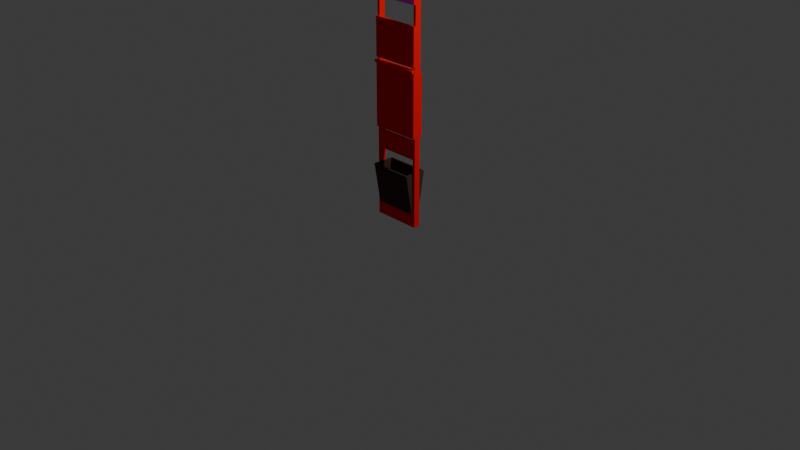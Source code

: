 # Source: Stop.blend  (saved by Blender 4.3.34; exported with 4.5.12 LTS)
import bpy
from mathutils import Matrix  # noqa: F401  (used for matrix-valued properties, if any)

bpy.ops.wm.read_factory_settings(use_empty=True)
scene = bpy.context.scene
scene.name = 'Scene'

# ---- collections
col_collection = bpy.data.collections.new('Collection'); scene.collection.children.link(col_collection)

# ---- images (referenced by path relative to the original .blend; pixels are not part of the script)
import os
ASSET_DIR = os.environ.get("B2B_ASSET_DIR", "")  # directory of the original .blend (textures are referenced by path, not embedded)
HERE = os.path.dirname(os.path.abspath(__file__))  # packed textures are extracted next to this script under _unpacked/

def load_image(name, relpath, width, height, colorspace="sRGB"):
    """Load a texture the original file referenced (path relative to the .blend, or extracted next to this script)."""
    p = next((c for c in (os.path.join(HERE, relpath), os.path.join(ASSET_DIR, relpath)) if relpath and os.path.exists(c)), "")
    if p:
        img = bpy.data.images.load(p, check_existing=True)
        img.name = name
    else:  # same state as the original file: an image datablock whose file is absent (Cycles renders it pink)
        img = bpy.data.images.new(name, width, height)
        img.source = "FILE"
        img.filepath = "//" + (relpath or name)
    img.colorspace_settings.name = colorspace
    return img
img_tram_jpg = load_image('tram.jpg', 'tram.jpg', 1024, 1024, 'sRGB')

# ---- materials (node trees are filled in below, after node groups)
mat_material_polemain = bpy.data.materials.new('Material.poleMain')
mat_material_polemain.alpha_threshold = 0.0
mat_material_polemain.roughness = 0.5
mat_material_polemain.line_color = (0.0, 0.0, 0.0, 1.0)
mat_material_trash = bpy.data.materials.new('Material.trash')
mat_material_symbol = bpy.data.materials.new('Material.symbol')
mat_material_board = bpy.data.materials.new('Material.board')

# ---- material node trees
mat_material_polemain.use_nodes = True; mat_material_polemain.node_tree.nodes.clear()
_N = mat_material_polemain.node_tree.nodes; _L = mat_material_polemain.node_tree.links
n0 = _N.new('ShaderNodeOutputMaterial'); n0.name = 'Material Output'; n0.location = (300, 300)
n1 = _N.new('ShaderNodeBsdfPrincipled'); n1.name = 'Principled BSDF'; n1.location = (10, 300)
n1.inputs[0].default_value = (1.0, 0.0, 0.0, 1.0)
n1.inputs[1].default_value = 1.0
n1.inputs[2].default_value = 0.9047
n1.inputs[3].default_value = 1.0
_L.new(n1.outputs[0], n0.inputs[0])
n0.is_active_output = True
mat_material_trash.use_nodes = True; mat_material_trash.node_tree.nodes.clear()
_N = mat_material_trash.node_tree.nodes; _L = mat_material_trash.node_tree.links
n0 = _N.new('ShaderNodeBsdfPrincipled'); n0.name = 'Principled BSDF'; n0.location = (10, 300)
n0.inputs[0].default_value = (0.147, 0.09306, 0.06125, 1.0)
n0.inputs[1].default_value = 1.0
n0.inputs[2].default_value = 1.0
n1 = _N.new('ShaderNodeOutputMaterial'); n1.name = 'Material Output'; n1.location = (300, 300)
_L.new(n0.outputs[0], n1.inputs[0])
n1.is_active_output = True
mat_material_symbol.use_nodes = True; mat_material_symbol.node_tree.nodes.clear()
_N = mat_material_symbol.node_tree.nodes; _L = mat_material_symbol.node_tree.links
n0 = _N.new('ShaderNodeBsdfPrincipled'); n0.name = 'Principled BSDF'; n0.location = (10, 300)
n1 = _N.new('ShaderNodeOutputMaterial'); n1.name = 'Material Output'; n1.location = (300, 300)
n2 = _N.new('ShaderNodeTexImage'); n2.name = 'Image Texture'; n2.location = (-319, 290)
n2.image = img_tram_jpg
_L.new(n0.outputs[0], n1.inputs[0])
_L.new(n2.outputs[0], n0.inputs[0])
_L.new(n2.outputs[1], n0.inputs[4])
n1.is_active_output = True
mat_material_board.use_nodes = True; mat_material_board.node_tree.nodes.clear()
_N = mat_material_board.node_tree.nodes; _L = mat_material_board.node_tree.links
n0 = _N.new('ShaderNodeBsdfPrincipled'); n0.name = 'Principled BSDF'; n0.location = (10, 300)
n0.inputs[0].default_value = (1.0, 0.0, 1.0, 1.0)
n1 = _N.new('ShaderNodeOutputMaterial'); n1.name = 'Material Output'; n1.location = (300, 300)
_L.new(n0.outputs[0], n1.inputs[0])
n1.is_active_output = True

# ---- world
world_world = bpy.data.worlds.new('World'); scene.world = world_world
world_world.use_nodes = True; world_world.node_tree.nodes.clear()
_N = world_world.node_tree.nodes; _L = world_world.node_tree.links
n0 = _N.new('ShaderNodeOutputWorld'); n0.name = 'World Output'; n0.location = (300, 300)
n1 = _N.new('ShaderNodeBackground'); n1.name = 'Background'; n1.location = (10, 300)
n1.inputs[0].default_value = (0.05088, 0.05088, 0.05088, 1.0)
_L.new(n1.outputs[0], n0.inputs[0])
n0.is_active_output = True
world_world.color = (0.05088, 0.05088, 0.05088)
world_world.sun_shadow_jitter_overblur = 0.0

# ---- cameras
cam_camera = bpy.data.cameras.new('Camera')
cam_camera.clip_end = 100.0
cam_camera.ortho_scale = 7.314

# ---- lights
light_light = bpy.data.lights.new('Light', 'POINT')
light_light.energy = 1000.0
light_light.shadow_soft_size = 0.1

# ---- meshes
me_cube = bpy.data.meshes.new('Cube')
me_cube.from_pydata([(0.2567, -0.03595, 0.1399), (0.2567, -0.03595, 0.0001576), (0.2567, 0.03039, 0.1399), (0.2567, 0.03039, 0.0001576), (-0.2567, -0.03595, 0.1399), (-0.2567, -0.03595, 0.0001576), (-0.2567, 0.03039, 0.1399), (-0.2567, 0.03039, 0.0001576), (0.2307, 0.03039, 0.1399), (-0.2307, 0.03039, 0.1399), (-0.2307, 0.03039, 0.7265), (-0.2567, 0.03039, 0.7265), (0.2567, -0.03595, 0.7265), (0.2567, 0.03039, 0.7265), (-0.2567, -0.03595, 0.7265), (0.2307, -0.03595, 0.7265), (0.2307, 0.03039, 0.7265), (-0.2307, -0.03595, 0.7265), (-0.2307, 0.03039, 2.862), (-0.2567, 0.03039, 2.862), (0.2567, -0.03595, 2.862), (0.2567, 0.03039, 2.862), (-0.2567, -0.03595, 2.862), (0.2307, -0.03595, 2.862), (0.2307, 0.03039, 2.862), (-0.2307, -0.03595, 2.862), (-0.2567, 0.03039, 3.375), (0.2567, -0.03595, 3.375), (0.2567, 0.03039, 3.375), (-0.2567, -0.03595, 3.375), (-0.2307, 0.09906, 0.5748), (0.2307, 0.09906, 0.5748), (0.2307, 0.04251, 0.1399), (-0.2307, 0.04251, 0.1399), (-0.2307, -0.03595, 0.1399), (0.2307, -0.03595, 0.1399), (-0.2307, 0.116, 0.5748), (0.2307, 0.116, 0.5748), (-0.2307, -0.03595, 0.5748), (-0.2307, 0.03039, 0.5748), (0.2307, 0.03039, 0.5748), (0.2307, -0.03595, 0.5748), (-0.2165, 0.03039, 0.1399), (-0.2165, -0.03595, 0.5748), (-0.2165, 0.03039, 0.5748), (-0.2165, 0.09906, 0.5748), (0.2165, 0.03039, 0.1399), (0.2165, 0.09906, 0.5748), (0.2165, 0.03039, 0.5748), (0.2165, -0.03595, 0.5748), (-0.2, -0.07558, 2.898), (-0.2226, -0.07558, 2.898), (0.2, 0.07002, 2.898), (0.2226, 0.07002, 2.898), (0.2226, -0.07558, 2.898), (0.2, -0.07558, 2.898), (-0.2226, 0.07002, 2.898), (-0.2, 0.07002, 2.898), (0.2226, -0.07558, 3.343), (-0.2226, -0.07558, 3.343), (0.2226, 0.07002, 3.343), (-0.2226, 0.07002, 3.343), (0.2307, 0.03039, 0.8969), (-0.2307, 0.03039, 0.8969), (0.2307, -0.03595, 0.8969), (-0.2307, -0.03595, 0.8969), (0.2567, -0.03595, 0.9532), (-0.2567, -0.03595, 0.9532), (0.2307, -0.03595, 0.9532), (-0.2307, -0.03595, 0.9532), (0.2567, -0.03595, 1.603), (0.2307, -0.03595, 1.603), (-0.2567, -0.03595, 1.603), (-0.2307, -0.03595, 1.603), (0.2567, -0.05786, 1.603), (0.2567, -0.05786, 0.9532), (-0.2567, -0.05786, 1.603), (-0.2567, -0.05786, 0.9532), (-0.2307, -0.05786, 1.603), (-0.2307, -0.05786, 0.9532), (0.2307, -0.05786, 0.9532), (0.2307, -0.05786, 1.603), (-0.2307, -0.03595, 2.259), (0.2307, -0.03595, 2.259), (0.2567, -0.03595, 1.637), (0.2567, -0.03595, 1.612), (-0.2567, -0.03595, 1.637), (-0.2567, -0.03595, 1.612), (-0.2307, -0.03595, 1.637), (-0.2307, -0.03595, 1.612), (-0.2567, -0.03595, 2.259), (0.2567, -0.03595, 2.259), (0.2567, -0.08119, 1.637), (0.2567, -0.08119, 1.612), (-0.2567, -0.08119, 1.637), (-0.2567, -0.08119, 1.612), (-0.2307, -0.08119, 1.637), (-0.2307, -0.08119, 1.612), (0.2307, -0.03595, 1.637), (0.2307, -0.03595, 1.612), (0.2307, -0.08119, 1.637), (0.2307, -0.08119, 1.612), (0.2567, -0.03595, 2.837), (0.2307, -0.03595, 2.837), (-0.2567, -0.03595, 2.837), (-0.2307, -0.03595, 2.837), (0.2567, -0.05786, 2.837), (0.2567, -0.05786, 2.259), (-0.2567, -0.05786, 2.837), (-0.2567, -0.05786, 2.259), (-0.2307, -0.05786, 2.837), (-0.2307, -0.05786, 2.259), (0.2307, -0.05786, 2.259), (0.2307, -0.05786, 2.837), (-0.2307, -0.03595, 1.662), (0.2307, -0.03595, 1.662), (-0.2567, -0.03595, 1.662), (0.2567, -0.03595, 1.662), (0.2567, -0.03595, 2.06), (0.2307, -0.03595, 2.06), (-0.2567, -0.03595, 2.06), (-0.2307, -0.03595, 2.06), (0.2567, -0.05786, 2.06), (0.2567, -0.05786, 1.662), (-0.2567, -0.05786, 2.06), (-0.2567, -0.05786, 1.662), (-0.2307, -0.05786, 2.06), (-0.2307, -0.05786, 1.662), (0.2307, -0.05786, 1.662), (0.2307, -0.05786, 2.06), (0.2567, 0.05176, 0.9532), (-0.2567, 0.05176, 0.9532), (0.2307, 0.05176, 0.9532), (-0.2307, 0.05176, 0.9532), (0.2567, 0.05176, 1.603), (0.2307, 0.05176, 1.603), (-0.2567, 0.05176, 1.603), (-0.2307, 0.05176, 1.603), (0.2567, 0.02985, 1.603), (0.2567, 0.02985, 0.9532), (-0.2567, 0.02985, 1.603), (-0.2567, 0.02985, 0.9532), (-0.2307, 0.02985, 1.603), (-0.2307, 0.02985, 0.9532), (0.2307, 0.02985, 0.9532), (0.2307, 0.02985, 1.603), (-0.2307, -0.1046, 0.5748), (0.2307, -0.1046, 0.5748), (0.2307, -0.04806, 0.1399), (-0.2307, -0.04806, 0.1399), (-0.2307, -0.1215, 0.5748), (0.2307, -0.1215, 0.5748), (-0.2165, -0.03595, 0.1399), (-0.2165, -0.1046, 0.5748), (0.2165, -0.03595, 0.1399), (0.2165, -0.1046, 0.5748)], [], [(2, 13, 12, 0), (3, 7, 6, 9, 42, 46, 8, 2), (7, 5, 4, 6), (5, 7, 3, 1), (1, 3, 2, 0), (5, 1, 0, 35, 154, 152, 34, 4), (4, 14, 11, 6), (35, 8, 46, 42, 152, 154), (11, 141, 143, 63, 10), (14, 67, 72, 87, 86, 116, 120, 90, 104, 22, 19, 140, 141, 11), (41, 15, 16, 40), (34, 38, 17, 14, 4), (8, 40, 16, 13, 2), (0, 12, 15, 41, 35), (39, 10, 17, 38), (6, 11, 10, 39, 9), (16, 62, 144, 139, 13), (22, 29, 26, 19), (24, 18, 57, 52), (25, 50, 51, 22), (88, 114, 116, 86), (84, 117, 115, 98), (13, 139, 138, 21, 20, 102, 91, 118, 117, 84, 85, 70, 66, 12), (16, 15, 17, 10), (30, 36, 33, 9), (28, 26, 29, 27), (31, 37, 36, 30, 45, 47), (35, 148, 151, 147), (8, 32, 37, 31), (32, 33, 36, 37), (21, 28, 27, 20), (155, 153, 152, 154), (9, 33, 32, 8, 46, 42), (147, 151, 150, 146, 153, 155), (19, 26, 61, 56), (27, 58, 54, 20), (40, 48, 49, 41), (35, 154, 46, 8), (39, 44, 45, 30), (41, 49, 155, 147), (42, 44, 43, 152), (43, 153, 152), (42, 45, 44), (154, 49, 48, 46), (154, 155, 49), (48, 47, 46), (31, 47, 48, 40), (38, 43, 44, 39), (34, 149, 148, 35, 154, 152), (146, 150, 149, 34), (9, 34, 152, 42), (146, 153, 43, 38), (20, 54, 55, 23), (29, 59, 58, 27), (50, 55, 54, 58, 59, 51), (148, 149, 150, 151), (52, 57, 56, 61, 60, 53), (47, 45, 42, 46), (26, 28, 60, 61), (18, 19, 56, 57), (22, 51, 59, 29), (21, 24, 52, 53), (28, 21, 53, 60), (23, 55, 50, 25), (16, 10, 63, 62), (17, 15, 64, 65), (23, 24, 145, 144, 62, 64, 68, 71, 99, 98, 115, 119, 83, 103), (63, 65, 64, 62), (63, 143, 142, 18, 25, 105, 82, 121, 114, 88, 89, 73, 69, 65), (25, 18, 24, 23), (12, 66, 68, 64, 15), (17, 65, 69, 67, 14), (67, 77, 76, 72), (72, 76, 78, 73), (75, 74, 81, 80), (79, 78, 76, 77), (68, 71, 81, 80), (69, 79, 77, 67), (73, 69, 79, 78), (71, 81, 74, 70), (70, 74, 75, 66), (66, 75, 80, 68), (78, 79, 80, 81), (71, 73, 78, 81), (80, 79, 69, 68), (73, 71, 68, 69), (70, 85, 99, 71), (98, 100, 92, 84), (73, 89, 87, 72), (86, 94, 96, 88), (93, 92, 100, 101), (97, 96, 94, 95), (97, 101, 100, 96), (87, 95, 94, 86), (84, 92, 93, 85), (104, 108, 110, 105), (89, 97, 95, 87), (85, 93, 101, 99), (90, 109, 108, 104), (89, 99, 101, 97), (96, 100, 98, 88), (88, 98, 99, 89), (107, 106, 113, 112), (111, 110, 108, 109), (82, 111, 109, 90), (103, 113, 106, 102), (102, 106, 107, 91), (91, 107, 112, 83), (110, 111, 112, 113), (103, 105, 110, 113), (112, 111, 82, 83), (105, 103, 83, 82), (105, 25, 22, 104), (102, 20, 23, 103), (82, 90, 104, 105), (91, 83, 103, 102), (120, 124, 126, 121), (116, 125, 124, 120), (123, 122, 129, 128), (127, 126, 124, 125), (114, 127, 125, 116), (119, 129, 122, 118), (118, 122, 123, 117), (117, 123, 128, 115), (126, 127, 128, 129), (119, 121, 126, 129), (128, 127, 114, 115), (121, 119, 115, 114), (114, 116, 120, 121), (117, 115, 119, 118), (121, 82, 90, 120), (118, 91, 83, 119), (131, 141, 140, 136), (136, 140, 142, 137), (139, 144, 145, 138), (143, 141, 140, 142), (132, 135, 145, 144), (133, 143, 141, 131), (137, 133, 143, 142), (135, 145, 138, 134), (134, 138, 139, 130), (130, 139, 144, 132), (142, 143, 144, 145), (135, 137, 142, 145), (144, 143, 133, 132), (137, 135, 132, 133), (145, 24, 21, 138), (140, 19, 18, 142), (39, 30, 9), (146, 38, 34), (35, 41, 147), (40, 8, 31), (136, 137, 133, 131), (135, 134, 130, 132)])
me_cube.polygons.foreach_set('material_index', [0, 0, 0, 0, 0, 0, 0, 1, 0, 0, 0, 0, 0, 0, 0, 0, 0, 0, 0, 0, 0, 0, 0, 0, 1, 0, 1, 1, 1, 1, 0, 1, 1, 1, 0, 0, 1, 0, 1, 1, 1, 1, 1, 1, 1, 1, 1, 1, 1, 1, 0, 1, 0, 0, 2, 1, 2, 1, 0, 0, 0, 0, 0, 0, 0, 0, 0, 0, 0, 0, 0, 0, 0, 0, 0, 0, 0, 0, 0, 0, 0, 0, 0, 0, 0, 0, 0, 0, 0, 0, 0, 0, 0, 0, 0, 0, 0, 0, 0, 0, 0, 0, 3, 3, 0, 0, 0, 0, 3, 0, 0, 0, 0, 0, 0, 0, 0, 0, 0, 0, 0, 0, 0, 0, 0, 0, 0, 0, 0, 0, 0, 0, 0, 0, 0, 0, 0, 0, 0, 0, 0, 0, 0, 0, 0, 0, 0, 0, 1, 1, 1, 1, 0, 0])
_uv = me_cube.uv_layers.new(name='UVMap')
_uv.uv.foreach_set('vector', [0.9579, 0.07019, 0.9579, 0.2088, 0.9423, 0.2088, 0.9423, 0.07019, 0.3853, 0.02798, 0.5081, 0.02798, 0.5081, 0.06139, 0.5018, 0.06139, 0.4984, 0.06139, 0.3949, 0.06139, 0.3915, 0.06139, 0.3853, 0.06139, 0.6216, 0.01623, 0.6375, 0.01623, 0.6375, 0.04964, 0.6216, 0.04964, 0.9423, 0.03715, 0.9579, 0.03715, 0.9579, 0.03715, 0.9423, 0.03715, 0.9423, 0.03715, 0.9579, 0.03715, 0.9579, 0.07019, 0.9423, 0.07019, 0.7303, 0.03088, 0.8529, 0.03088, 0.8529, 0.06425, 0.8467, 0.06425, 0.8433, 0.06425, 0.7399, 0.06425, 0.7365, 0.06425, 0.7303, 0.06425, 0.6375, 0.04964, 0.6375, 0.1899, 0.6216, 0.1899, 0.6216, 0.04964, 0.2059, 0.5961, 0.2059, 0.62, 0.2008, 0.62, 0.0448, 0.62, 0.0448, 0.5961, 0.2008, 0.5961, 0.5081, 0.2016, 0.5081, 0.2558, 0.5018, 0.2558, 0.5018, 0.2423, 0.5018, 0.2016, 0.6375, 0.1899, 0.6375, 0.244, 0.6375, 0.3994, 0.6375, 0.4016, 0.6375, 0.4076, 0.6375, 0.4134, 0.6375, 0.5087, 0.6375, 0.5175, 0.6375, 0.6558, 0.6375, 0.6618, 0.6216, 0.6618, 0.6218, 0.3994, 0.6218, 0.244, 0.6216, 0.1899, 0.9423, 0.173, 0.9423, 0.2088, 0.9579, 0.2088, 0.9579, 0.173, 0.7365, 0.06425, 0.7365, 0.1681, 0.7365, 0.2043, 0.7303, 0.2043, 0.7303, 0.06425, 0.3915, 0.06139, 0.3915, 0.1654, 0.3915, 0.2016, 0.3853, 0.2016, 0.3853, 0.06139, 0.8529, 0.06425, 0.8529, 0.2043, 0.8467, 0.2043, 0.8467, 0.1681, 0.8467, 0.06425, 0.9579, 0.173, 0.9579, 0.2088, 0.9423, 0.2088, 0.9423, 0.173, 0.5081, 0.06139, 0.5081, 0.2016, 0.5018, 0.2016, 0.5018, 0.1654, 0.5018, 0.06139, 0.3915, 0.2016, 0.3915, 0.2423, 0.3915, 0.2558, 0.3853, 0.2558, 0.3853, 0.2016, 0.6375, 0.6618, 0.6375, 0.7843, 0.6216, 0.7843, 0.6216, 0.6618, 0.3915, 0.6736, 0.5018, 0.6736, 0.4945, 0.6822, 0.3989, 0.6822, 0.7365, 0.6757, 0.7438, 0.6843, 0.7384, 0.6843, 0.7303, 0.6757, 0.7365, 0.4218, 0.7365, 0.4276, 0.7303, 0.4276, 0.7303, 0.4218, 0.8529, 0.4218, 0.8529, 0.4276, 0.8467, 0.4276, 0.8467, 0.4218, 0.9579, 0.2088, 0.9578, 0.2624, 0.9578, 0.416, 0.9579, 0.6755, 0.9423, 0.6755, 0.9423, 0.6696, 0.9423, 0.5328, 0.9423, 0.5241, 0.9423, 0.4299, 0.9423, 0.4241, 0.9423, 0.4182, 0.9423, 0.416, 0.9423, 0.2624, 0.9423, 0.2088, 0.9579, 0.2088, 0.9423, 0.2088, 0.9423, 0.2088, 0.9579, 0.2088, 0.02394, 0.8149, 0.01874, 0.8149, 0.04132, 0.6812, 0.04504, 0.6812, 0.9579, 0.7966, 0.9579, 0.7966, 0.9423, 0.7966, 0.9423, 0.7966, 0.2059, 0.6448, 0.2059, 0.6509, 0.03967, 0.6509, 0.03967, 0.6448, 0.0448, 0.6448, 0.2008, 0.6448, 0.07065, 0.836, 0.07455, 0.836, 0.09815, 0.9758, 0.09272, 0.9758, 0.07065, 0.836, 0.07455, 0.836, 0.09815, 0.9758, 0.09272, 0.9758, 0.1293, 0.844, 0.2396, 0.844, 0.2396, 0.948, 0.1293, 0.948, 0.9579, 0.6755, 0.9579, 0.7966, 0.9423, 0.7966, 0.9423, 0.6755, 0.2008, 0.5714, 0.0448, 0.5714, 0.0448, 0.5961, 0.2008, 0.5961, 0.1028, 0.5085, 0.0937, 0.5085, 0.0937, 0.1605, 0.1028, 0.1605, 0.1028, 0.1712, 0.1028, 0.4978, 0.2059, 0.5714, 0.2059, 0.5653, 0.03967, 0.5653, 0.03967, 0.5714, 0.0448, 0.5714, 0.2008, 0.5714, 0.5081, 0.6736, 0.5081, 0.7961, 0.4999, 0.7884, 0.4999, 0.6822, 0.8529, 0.7981, 0.8447, 0.7905, 0.8447, 0.6843, 0.8529, 0.6757, 0.2059, 0.62, 0.2008, 0.62, 0.2008, 0.5961, 0.2059, 0.5961, 0.9423, 0.07019, 0.9423, 0.07019, 0.9579, 0.07019, 0.9579, 0.07019, 0.03967, 0.62, 0.0448, 0.62, 0.0448, 0.6448, 0.03967, 0.6448, 0.2059, 0.5961, 0.2008, 0.5961, 0.2008, 0.5714, 0.2059, 0.5714, 0.04504, 0.6812, 0.04504, 0.8149, 0.06543, 0.8149, 0.06543, 0.6812, 0.06543, 0.8149, 0.08654, 0.8149, 0.06543, 0.6812, 0.04504, 0.6812, 0.02394, 0.8149, 0.04504, 0.8149, 0.04933, 0.836, 0.04933, 0.9758, 0.07065, 0.9758, 0.07065, 0.836, 0.04933, 0.836, 0.02727, 0.9758, 0.04933, 0.9758, 0.07065, 0.9758, 0.09272, 0.9758, 0.07065, 0.836, 0.2059, 0.6448, 0.2008, 0.6448, 0.2008, 0.62, 0.2059, 0.62, 0.03967, 0.5961, 0.0448, 0.5961, 0.0448, 0.62, 0.03967, 0.62, 0.1529, 0.5085, 0.162, 0.5085, 0.162, 0.1605, 0.1529, 0.1605, 0.1529, 0.1712, 0.1529, 0.4978, 0.02394, 0.8149, 0.01874, 0.8149, 0.04132, 0.6812, 0.04504, 0.6812, 0.9579, 0.07019, 0.9423, 0.07019, 0.9423, 0.07019, 0.9579, 0.07019, 0.03967, 0.5714, 0.0448, 0.5714, 0.0448, 0.5961, 0.03967, 0.5961, 0.8529, 0.6757, 0.8447, 0.6843, 0.8393, 0.6843, 0.8467, 0.6757, 0.7303, 0.7981, 0.7384, 0.7905, 0.8447, 0.7905, 0.8529, 0.7981, 0.07479, 0.01156, 0.9465, 0.01156, 0.9957, 0.01156, 0.9957, 0.9799, 0.02555, 0.9799, 0.02555, 0.01156, 0.2389, 0.6999, 0.1213, 0.6999, 0.1213, 0.8108, 0.2389, 0.8108, 0.07166, 0.008028, 0.9464, 0.008028, 0.9958, 0.008028, 0.9958, 0.9797, 0.02225, 0.9797, 0.02225, 0.008028, 0.2008, 0.6448, 0.0448, 0.6448, 0.0448, 0.62, 0.2008, 0.62, 0.5081, 0.7961, 0.3853, 0.7961, 0.3935, 0.7884, 0.4999, 0.7884, 0.5018, 0.6736, 0.5081, 0.6736, 0.4999, 0.6822, 0.4945, 0.6822, 0.7303, 0.6757, 0.7384, 0.6843, 0.7384, 0.7905, 0.7303, 0.7981, 0.3853, 0.6736, 0.3915, 0.6736, 0.3989, 0.6822, 0.3935, 0.6822, 0.3853, 0.7961, 0.3853, 0.6736, 0.3935, 0.6822, 0.3935, 0.7884, 0.8467, 0.6757, 0.8393, 0.6843, 0.7438, 0.6843, 0.7365, 0.6757, 0.3915, 0.2016, 0.5018, 0.2016, 0.5018, 0.2423, 0.3915, 0.2423, 0.7365, 0.2043, 0.8467, 0.2043, 0.8467, 0.245, 0.7365, 0.245, 0.9423, 0.6755, 0.9579, 0.6755, 0.9578, 0.416, 0.9578, 0.2624, 0.9579, 0.2491, 0.9423, 0.2491, 0.9423, 0.2624, 0.9423, 0.416, 0.9423, 0.4182, 0.9423, 0.4241, 0.9423, 0.4299, 0.9423, 0.5241, 0.9423, 0.5328, 0.9423, 0.6696, 0.9579, 0.2491, 0.9423, 0.2491, 0.9423, 0.2491, 0.9579, 0.2491, 0.9579, 0.2491, 0.9578, 0.2624, 0.9578, 0.416, 0.9579, 0.6755, 0.9423, 0.6755, 0.9423, 0.6696, 0.9423, 0.5328, 0.9423, 0.5241, 0.9423, 0.4299, 0.9423, 0.4241, 0.9423, 0.4182, 0.9423, 0.416, 0.9423, 0.2624, 0.9423, 0.2491, 0.9423, 0.6755, 0.9579, 0.6755, 0.9579, 0.6755, 0.9423, 0.6755, 0.8529, 0.2043, 0.8529, 0.2584, 0.8467, 0.2584, 0.8467, 0.245, 0.8467, 0.2043, 0.7365, 0.2043, 0.7365, 0.245, 0.7365, 0.2584, 0.7303, 0.2584, 0.7303, 0.2043, 0.6375, 0.244, 0.6427, 0.244, 0.6427, 0.3994, 0.6375, 0.3994, 0.9423, 0.416, 0.9371, 0.416, 0.9371, 0.416, 0.9423, 0.416, 0.8529, 0.2584, 0.8529, 0.4136, 0.8467, 0.4136, 0.8467, 0.2584, 0.7365, 0.2584, 0.7365, 0.4136, 0.7303, 0.4136, 0.7303, 0.2584, 0.9423, 0.2624, 0.9423, 0.416, 0.9371, 0.416, 0.9371, 0.2624, 0.9423, 0.2624, 0.9371, 0.2624, 0.9371, 0.2624, 0.9423, 0.2624, 0.9423, 0.416, 0.9423, 0.2624, 0.9371, 0.2624, 0.9371, 0.416, 0.9423, 0.416, 0.9371, 0.416, 0.9371, 0.416, 0.9423, 0.416, 0.9423, 0.416, 0.9371, 0.416, 0.9371, 0.2624, 0.9423, 0.2624, 0.9423, 0.2624, 0.9371, 0.2624, 0.9371, 0.2624, 0.9423, 0.2624, 0.7365, 0.4136, 0.7365, 0.2584, 0.8467, 0.2584, 0.8467, 0.4136, 0.9423, 0.416, 0.9423, 0.416, 0.9371, 0.416, 0.9371, 0.416, 0.9371, 0.2624, 0.9371, 0.2624, 0.9423, 0.2624, 0.9423, 0.2624, 0.9423, 0.416, 0.9423, 0.416, 0.9423, 0.2624, 0.9423, 0.2624, 0.8529, 0.4136, 0.8529, 0.4159, 0.8467, 0.4159, 0.8467, 0.4136, 0.9423, 0.4241, 0.9316, 0.4241, 0.9316, 0.4241, 0.9423, 0.4241, 0.7365, 0.4136, 0.7365, 0.4159, 0.7303, 0.4159, 0.7303, 0.4136, 0.9423, 0.4241, 0.9316, 0.4241, 0.9316, 0.4241, 0.9423, 0.4241, 0.8529, 0.4159, 0.8529, 0.4218, 0.8467, 0.4218, 0.8467, 0.4159, 0.7365, 0.4159, 0.7365, 0.4218, 0.7303, 0.4218, 0.7303, 0.4159, 0.7365, 0.4159, 0.8467, 0.4159, 0.8467, 0.4218, 0.7365, 0.4218, 0.6375, 0.4016, 0.6483, 0.4016, 0.6483, 0.4076, 0.6375, 0.4076, 0.9423, 0.4241, 0.9316, 0.4241, 0.9316, 0.4182, 0.9423, 0.4182, 0.9423, 0.6696, 0.9371, 0.6696, 0.9371, 0.6696, 0.9423, 0.6696, 0.9423, 0.4182, 0.9316, 0.4182, 0.9316, 0.4182, 0.9423, 0.4182, 0.9423, 0.4182, 0.9316, 0.4182, 0.9316, 0.4182, 0.9423, 0.4182, 0.6375, 0.5175, 0.6427, 0.5175, 0.6427, 0.6558, 0.6375, 0.6558, 0.9423, 0.4182, 0.9423, 0.4182, 0.9316, 0.4182, 0.9316, 0.4182, 0.9316, 0.4241, 0.9316, 0.4241, 0.9423, 0.4241, 0.9423, 0.4241, 0.5018, 0.4193, 0.3915, 0.4193, 0.3915, 0.4134, 0.5018, 0.4134, 0.8529, 0.5316, 0.8529, 0.6698, 0.8467, 0.6698, 0.8467, 0.5316, 0.7365, 0.5316, 0.7365, 0.6698, 0.7303, 0.6698, 0.7303, 0.5316, 0.9423, 0.5328, 0.9371, 0.5328, 0.9371, 0.5328, 0.9423, 0.5328, 0.9423, 0.6696, 0.9371, 0.6696, 0.9371, 0.6696, 0.9423, 0.6696, 0.9423, 0.6696, 0.9371, 0.6696, 0.9371, 0.5328, 0.9423, 0.5328, 0.9423, 0.5328, 0.9371, 0.5328, 0.9371, 0.5328, 0.9423, 0.5328, 0.7365, 0.6698, 0.7365, 0.5316, 0.8467, 0.5316, 0.8467, 0.6698, 0.9423, 0.6696, 0.9423, 0.6696, 0.9371, 0.6696, 0.9371, 0.6696, 0.9371, 0.5328, 0.9371, 0.5328, 0.9423, 0.5328, 0.9423, 0.5328, 0.5018, 0.6676, 0.3915, 0.6676, 0.3915, 0.5293, 0.5018, 0.5293, 0.7365, 0.6698, 0.7365, 0.6757, 0.7303, 0.6757, 0.7303, 0.6698, 0.8529, 0.6698, 0.8529, 0.6757, 0.8467, 0.6757, 0.8467, 0.6698, 0.9423, 0.5328, 0.9423, 0.5328, 0.9423, 0.6696, 0.9423, 0.6696, 0.9423, 0.5328, 0.9423, 0.5328, 0.9423, 0.6696, 0.9423, 0.6696, 0.9423, 0.5241, 0.9371, 0.5241, 0.9371, 0.5241, 0.9423, 0.5241, 0.6375, 0.4134, 0.6427, 0.4134, 0.6427, 0.5087, 0.6375, 0.5087, 0.8529, 0.4276, 0.8529, 0.5228, 0.8467, 0.5228, 0.8467, 0.4276, 0.7365, 0.4276, 0.7365, 0.5228, 0.7303, 0.5228, 0.7303, 0.4276, 0.9423, 0.4299, 0.9371, 0.4299, 0.9371, 0.4299, 0.9423, 0.4299, 0.9423, 0.5241, 0.9371, 0.5241, 0.9371, 0.5241, 0.9423, 0.5241, 0.9423, 0.5241, 0.9371, 0.5241, 0.9371, 0.4299, 0.9423, 0.4299, 0.9423, 0.4299, 0.9371, 0.4299, 0.9371, 0.4299, 0.9423, 0.4299, 0.7365, 0.5228, 0.7365, 0.4276, 0.8467, 0.4276, 0.8467, 0.5228, 0.9423, 0.5241, 0.9423, 0.5241, 0.9371, 0.5241, 0.9371, 0.5241, 0.9371, 0.4299, 0.9371, 0.4299, 0.9423, 0.4299, 0.9423, 0.4299, 0.5018, 0.5205, 0.3915, 0.5205, 0.3915, 0.4252, 0.5018, 0.4252, 0.9423, 0.4299, 0.9423, 0.4299, 0.9423, 0.5241, 0.9423, 0.5241, 0.9423, 0.4299, 0.9423, 0.4299, 0.9423, 0.5241, 0.9423, 0.5241, 0.7365, 0.5228, 0.7365, 0.5316, 0.7303, 0.5316, 0.7303, 0.5228, 0.8529, 0.5228, 0.8529, 0.5316, 0.8467, 0.5316, 0.8467, 0.5228, 0.6165, 0.244, 0.6218, 0.244, 0.6218, 0.3994, 0.6165, 0.3994, 0.963, 0.416, 0.9578, 0.416, 0.9578, 0.416, 0.963, 0.416, 0.3853, 0.2558, 0.3915, 0.2558, 0.3915, 0.4111, 0.3853, 0.4111, 0.5018, 0.2558, 0.5081, 0.2558, 0.5081, 0.4111, 0.5018, 0.4111, 0.963, 0.2624, 0.963, 0.416, 0.9578, 0.416, 0.9578, 0.2624, 0.963, 0.2624, 0.9578, 0.2624, 0.9578, 0.2624, 0.963, 0.2624, 0.963, 0.416, 0.963, 0.2624, 0.9578, 0.2624, 0.9578, 0.416, 0.963, 0.416, 0.9578, 0.416, 0.9578, 0.416, 0.963, 0.416, 0.963, 0.416, 0.9578, 0.416, 0.9578, 0.2624, 0.963, 0.2624, 0.963, 0.2624, 0.9578, 0.2624, 0.9578, 0.2624, 0.963, 0.2624, 0.9578, 0.416, 0.9578, 0.2624, 0.9578, 0.2624, 0.9578, 0.416, 0.963, 0.416, 0.963, 0.416, 0.9578, 0.416, 0.9578, 0.416, 0.9578, 0.2624, 0.9578, 0.2624, 0.963, 0.2624, 0.963, 0.2624, 0.5018, 0.4104, 0.3921, 0.4104, 0.3921, 0.2558, 0.5018, 0.2558, 0.3915, 0.4111, 0.3915, 0.6736, 0.3853, 0.6736, 0.3853, 0.4111, 0.5081, 0.4111, 0.5081, 0.6736, 0.5018, 0.6736, 0.5018, 0.4111, 0.04504, 0.8149, 0.02394, 0.8149, 0.04504, 0.6812, 0.08654, 0.8149, 0.06543, 0.8149, 0.06543, 0.6812, 0.04933, 0.836, 0.04933, 0.9758, 0.02727, 0.9758, 0.07065, 0.9758, 0.07065, 0.836, 0.09272, 0.9758, 0.508, 0.4104, 0.5018, 0.4104, 0.5018, 0.2558, 0.508, 0.2558, 0.3921, 0.4104, 0.3859, 0.4104, 0.3859, 0.2558, 0.3921, 0.2558])
me_cube.materials.append(mat_material_polemain)
me_cube.materials.append(mat_material_trash)
me_cube.materials.append(mat_material_symbol)
me_cube.materials.append(mat_material_board)
me_cube.use_mirror_vertex_groups = False
me_cube.update()

# ---- objects
ob_cube = bpy.data.objects.new('Cube', me_cube)
ob_light = bpy.data.objects.new('Light', light_light)
ob_camera = bpy.data.objects.new('Camera', cam_camera)

# ---- transforms, parenting, visibility, modifiers, constraints
ob_cube.location = (0.0, 0.0, 0.0)
ob_cube.lock_rotations_4d = False
ob_cube.empty_display_type = 'ARROWS'
ob_cube.lineart.crease_threshold = 0.0
ob_light.location = (4.076, 1.005, 5.904)
ob_light.rotation_euler = (0.6503, 0.05522, 1.866)
ob_light.lock_rotations_4d = False
ob_light.empty_display_type = 'ARROWS'
ob_light.color = (0.0, 0.0, 0.0, 0.0)
ob_light.lineart.crease_threshold = 0.0
ob_camera.location = (7.359, -6.926, 4.958)
ob_camera.rotation_euler = (1.109, 0.0, 0.8149)
ob_camera.lock_rotations_4d = False
ob_camera.empty_display_type = 'ARROWS'
ob_camera.color = (0.0, 0.0, 0.0, 0.0)
ob_camera.display_type = 'WIRE'
ob_camera.lineart.crease_threshold = 0.0

# ---- collection membership
col_collection.objects.link(ob_cube)
col_collection.objects.link(ob_light)
col_collection.objects.link(ob_camera)

# ---- scene / render settings (as saved in the file)
scene.camera = ob_camera
scene.frame_start = 1; scene.frame_end = 250; scene.frame_set(5)
scene.render.engine = 'BLENDER_EEVEE_NEXT'
bpy.context.view_layer.update()
